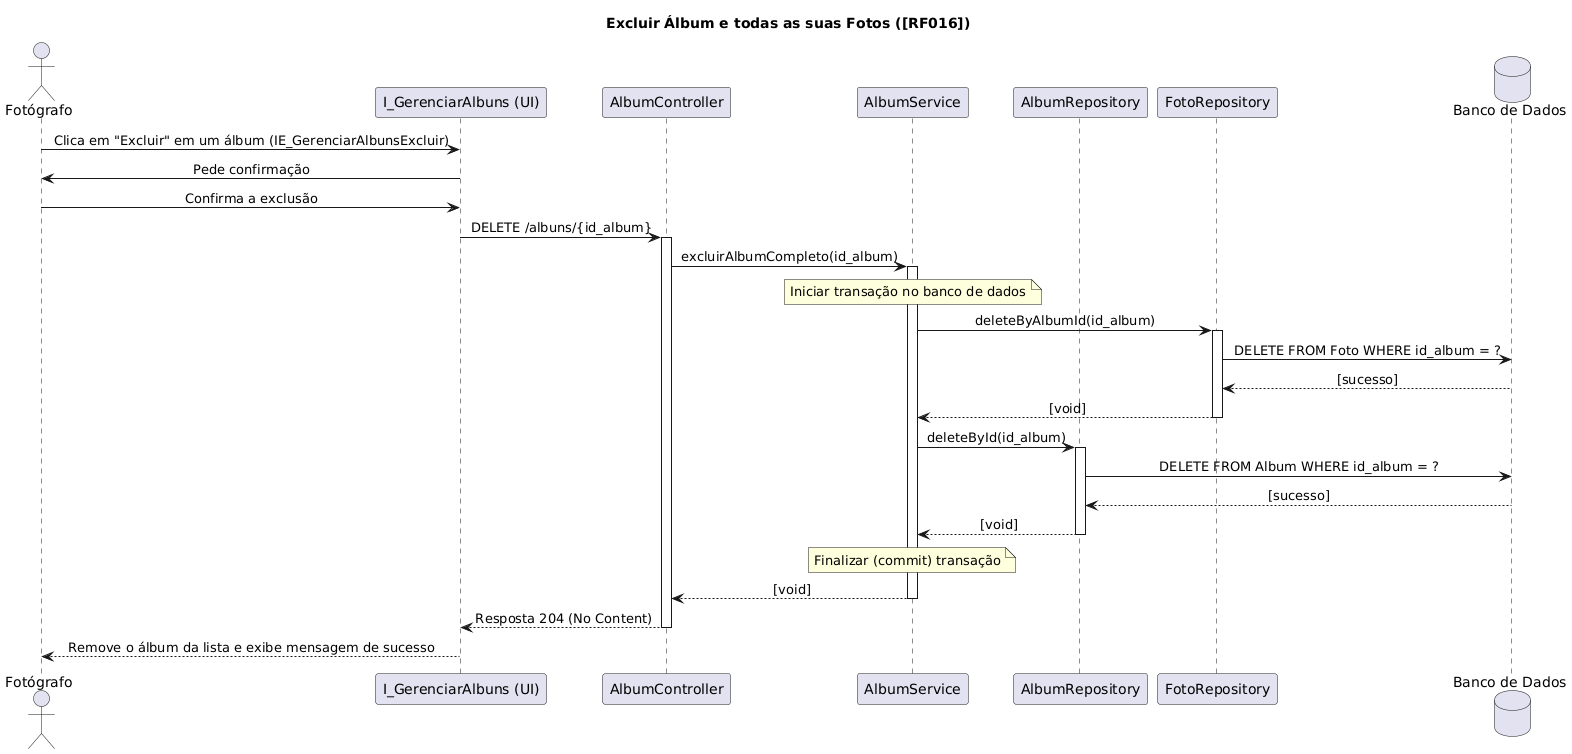

The diagram above was rendered by PlantUML. Its source (embedded in the PNG):
@startuml
title Excluir Álbum e todas as suas Fotos ([RF016])

actor Fotógrafo
participant "I_GerenciarAlbuns (UI)" as UI
participant AlbumController as Controller
participant AlbumService as Service
participant AlbumRepository as AlbumRepo
participant FotoRepository as FotoRepo
database "Banco de Dados" as DB

skinparam sequenceMessageAlign center

Fotógrafo -> UI: Clica em "Excluir" em um álbum (IE_GerenciarAlbunsExcluir) 
UI -> Fotógrafo: Pede confirmação 
Fotógrafo -> UI: Confirma a exclusão
UI -> Controller: DELETE /albuns/{id_album}
activate Controller

Controller -> Service: excluirAlbumCompleto(id_album)
activate Service

note over Service: Iniciar transação no banco de dados

Service -> FotoRepo: deleteByAlbumId(id_album)
activate FotoRepo
FotoRepo -> DB: DELETE FROM Foto WHERE id_album = ?
DB --> FotoRepo: [sucesso]
FotoRepo --> Service: [void]
deactivate FotoRepo

Service -> AlbumRepo: deleteById(id_album)
activate AlbumRepo
AlbumRepo -> DB: DELETE FROM Album WHERE id_album = ?
DB --> AlbumRepo: [sucesso]
AlbumRepo --> Service: [void]
deactivate AlbumRepo

note over Service: Finalizar (commit) transação

Service --> Controller: [void]
deactivate Service

Controller --> UI: Resposta 204 (No Content)
deactivate Controller

UI --> Fotógrafo: Remove o álbum da lista e exibe mensagem de sucesso
@enduml